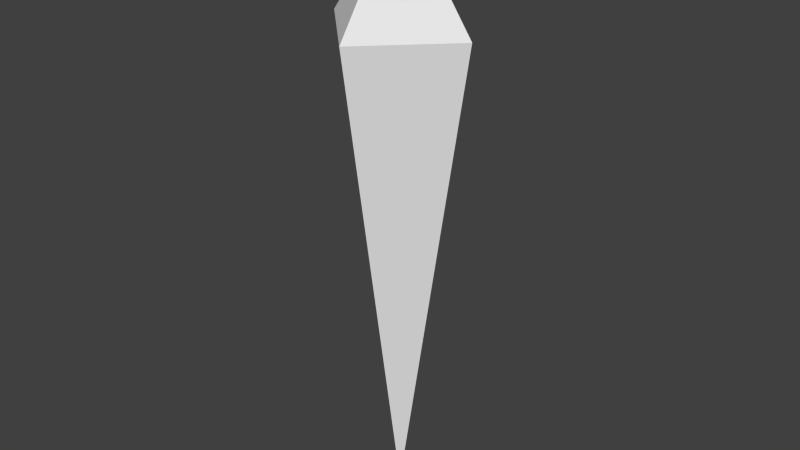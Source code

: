 # Source: test_projectile.blend  (saved by Blender 2.75.0; exported with 4.5.12 LTS)
import bpy
from mathutils import Matrix  # noqa: F401  (used for matrix-valued properties, if any)

bpy.ops.wm.read_factory_settings(use_empty=True)
scene = bpy.context.scene
scene.name = 'Scene'

# ---- collections
col_collection_1 = bpy.data.collections.new('Collection 1'); scene.collection.children.link(col_collection_1)

# ---- world
world_world = bpy.data.worlds.new('World'); scene.world = world_world
world_world.color = (0.05088, 0.05088, 0.05088)
world_world.use_sun_shadow = False
world_world.sun_shadow_jitter_overblur = 0.0
world_world.cycles.sampling_method = 'MANUAL'
world_world.cycles.sample_map_resolution = 256

# ---- meshes
me_cube_001 = bpy.data.meshes.new('Cube.001')
me_cube_001.from_pydata([(-0.1414, 0.0, 0.0), (0.0, 0.0, 0.2), (0.0, 0.1414, 0.0), (0.0, -0.1414, 0.0), (0.1414, 0.0, 0.0), (0.0, 0.0, -0.9084)], [], [(1, 2, 0), (1, 4, 2), (1, 3, 4), (1, 0, 3), (4, 3, 5), (0, 2, 5), (3, 0, 5), (2, 4, 5)])
me_cube_001.use_remesh_preserve_volume = False
me_cube_001.use_remesh_preserve_attributes = False
me_cube_001.use_mirror_vertex_groups = False
me_cube_001.update()

# ---- objects
ob_cube = bpy.data.objects.new('Cube', me_cube_001)

# ---- transforms, parenting, visibility, modifiers, constraints
ob_cube.location = (0.0, 0.0, 0.0)
ob_cube.lineart.crease_threshold = 0.0

# ---- collection membership
col_collection_1.objects.link(ob_cube)

# ---- scene / render settings (as saved in the file)
scene.frame_start = 1; scene.frame_end = 250; scene.frame_set(1)
scene.render.engine = 'BLENDER_EEVEE_NEXT'
scene.render.resolution_percentage = 50
scene.render.dither_intensity = 0.0
scene.cycles.use_denoising = False
scene.cycles.samples = 10
scene.cycles.sampling_pattern = 'TABULATED_SOBOL'
scene.cycles.light_sampling_threshold = 0.0
scene.cycles.use_adaptive_sampling = False
scene.cycles.use_light_tree = False
scene.cycles.blur_glossy = 0.0
scene.cycles.pixel_filter_type = 'GAUSSIAN'
scene.cycles.sample_clamp_indirect = 0.0
scene.view_settings.view_transform = 'Standard'
bpy.context.view_layer.update()

# ---- added for rendering (the .blend has no active camera and no usable light): camera, sun
cam_auto = bpy.data.cameras.new('AutoCamera')
cam_auto.lens = 50.0
cam_auto.sensor_width = 36.0
cam_auto.clip_end = 1000.0
ob_auto_camera = bpy.data.objects.new('AutoCamera', cam_auto)
scene.collection.objects.link(ob_auto_camera)
ob_auto_camera.location = (1.09027, -1.30832, 0.518007)
ob_auto_camera.rotation_euler = (1.09748, -7.21219e-08, 0.694738)
scene.camera = ob_auto_camera
light_auto_sun = bpy.data.lights.new('AutoSun', 'SUN')
light_auto_sun.energy = 3.0
light_auto_sun.angle = 0.0523599
ob_auto_sun = bpy.data.objects.new('AutoSun', light_auto_sun)
scene.collection.objects.link(ob_auto_sun)
ob_auto_sun.rotation_euler = (0.872665, 0.174533, 0.523599)
bpy.context.view_layer.update()
